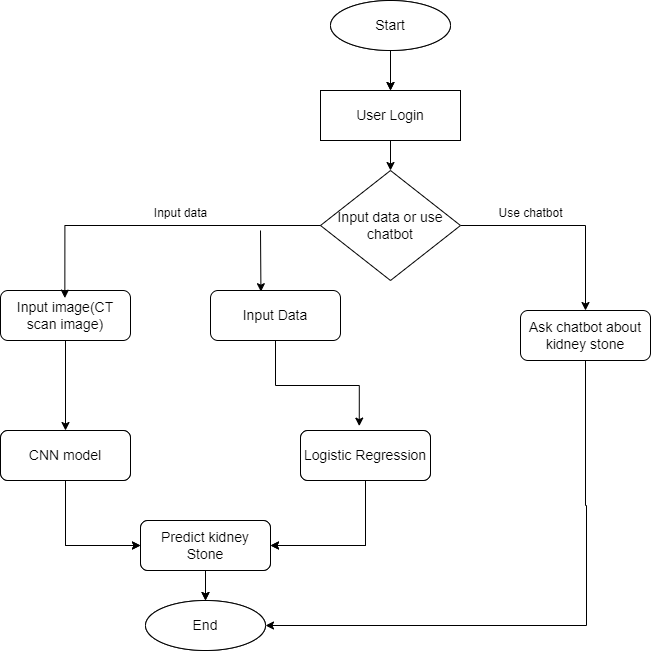

The diagram above was exported from draw.io. Its source (the exported page's mxGraphModel, read from the mxfile embedded in the PNG):
<mxGraphModel dx="1050" dy="530" grid="1" gridSize="10" guides="1" tooltips="1" connect="1" arrows="1" fold="1" page="1" pageScale="1" pageWidth="850" pageHeight="1100" math="0" shadow="0">
  <root>
    <mxCell id="0" />
    <mxCell id="1" parent="0" />
    <mxCell id="W7rlBjymFbqKT_xc8fa3-3" value="" style="edgeStyle=orthogonalEdgeStyle;rounded=0;orthogonalLoop=1;jettySize=auto;html=1;" parent="1" source="W7rlBjymFbqKT_xc8fa3-1" target="W7rlBjymFbqKT_xc8fa3-2" edge="1">
      <mxGeometry relative="1" as="geometry" />
    </mxCell>
    <mxCell id="W7rlBjymFbqKT_xc8fa3-1" value="&lt;font style=&quot;font-size: 14px;&quot;&gt;Start&lt;/font&gt;" style="ellipse;whiteSpace=wrap;html=1;" parent="1" vertex="1">
      <mxGeometry x="390" y="70" width="120" height="50" as="geometry" />
    </mxCell>
    <mxCell id="W7rlBjymFbqKT_xc8fa3-2" value="&lt;font style=&quot;font-size: 14px;&quot;&gt;User Login&lt;/font&gt;" style="whiteSpace=wrap;html=1;" parent="1" vertex="1">
      <mxGeometry x="380" y="160" width="140" height="50" as="geometry" />
    </mxCell>
    <mxCell id="UkJEbwxid-90DE2Gm7zv-21" value="" style="edgeStyle=orthogonalEdgeStyle;rounded=0;orthogonalLoop=1;jettySize=auto;html=1;" edge="1" parent="1" source="W7rlBjymFbqKT_xc8fa3-4" target="UkJEbwxid-90DE2Gm7zv-14">
      <mxGeometry relative="1" as="geometry" />
    </mxCell>
    <mxCell id="W7rlBjymFbqKT_xc8fa3-4" value="&lt;font style=&quot;font-size: 14px;&quot;&gt;Input image(CT scan image)&lt;/font&gt;" style="rounded=1;whiteSpace=wrap;html=1;" parent="1" vertex="1">
      <mxGeometry x="60" y="360" width="130" height="50" as="geometry" />
    </mxCell>
    <mxCell id="W7rlBjymFbqKT_xc8fa3-6" value="&lt;font style=&quot;font-size: 14px;&quot;&gt;Input Data&lt;/font&gt;" style="rounded=1;whiteSpace=wrap;html=1;" parent="1" vertex="1">
      <mxGeometry x="270" y="360" width="130" height="50" as="geometry" />
    </mxCell>
    <mxCell id="W7rlBjymFbqKT_xc8fa3-15" style="edgeStyle=orthogonalEdgeStyle;rounded=0;orthogonalLoop=1;jettySize=auto;html=1;entryX=1;entryY=0.5;entryDx=0;entryDy=0;exitX=0.5;exitY=1;exitDx=0;exitDy=0;" parent="1" source="W7rlBjymFbqKT_xc8fa3-8" target="W7rlBjymFbqKT_xc8fa3-12" edge="1">
      <mxGeometry relative="1" as="geometry" />
    </mxCell>
    <mxCell id="W7rlBjymFbqKT_xc8fa3-8" value="&lt;font style=&quot;font-size: 14px;&quot;&gt;Logistic Regression&lt;/font&gt;" style="rounded=1;whiteSpace=wrap;html=1;" parent="1" vertex="1">
      <mxGeometry x="360" y="500" width="130" height="50" as="geometry" />
    </mxCell>
    <mxCell id="W7rlBjymFbqKT_xc8fa3-14" style="edgeStyle=orthogonalEdgeStyle;rounded=0;orthogonalLoop=1;jettySize=auto;html=1;entryX=0;entryY=0.5;entryDx=0;entryDy=0;exitX=0.5;exitY=1;exitDx=0;exitDy=0;" parent="1" source="W7rlBjymFbqKT_xc8fa3-9" target="W7rlBjymFbqKT_xc8fa3-12" edge="1">
      <mxGeometry relative="1" as="geometry" />
    </mxCell>
    <mxCell id="W7rlBjymFbqKT_xc8fa3-9" value="&lt;font style=&quot;font-size: 14px;&quot;&gt;CNN model&lt;/font&gt;" style="rounded=1;whiteSpace=wrap;html=1;" parent="1" vertex="1">
      <mxGeometry x="60" y="500" width="130" height="50" as="geometry" />
    </mxCell>
    <mxCell id="W7rlBjymFbqKT_xc8fa3-16" value="" style="edgeStyle=orthogonalEdgeStyle;rounded=0;orthogonalLoop=1;jettySize=auto;html=1;" parent="1" source="W7rlBjymFbqKT_xc8fa3-12" target="W7rlBjymFbqKT_xc8fa3-13" edge="1">
      <mxGeometry relative="1" as="geometry" />
    </mxCell>
    <mxCell id="W7rlBjymFbqKT_xc8fa3-12" value="&lt;font style=&quot;font-size: 12px;&quot;&gt;Predict kidney Stone&lt;/font&gt;" style="rounded=1;whiteSpace=wrap;html=1;" parent="1" vertex="1">
      <mxGeometry x="200" y="590" width="130" height="50" as="geometry" />
    </mxCell>
    <mxCell id="W7rlBjymFbqKT_xc8fa3-13" value="&lt;font style=&quot;font-size: 14px;&quot;&gt;End&lt;/font&gt;" style="ellipse;whiteSpace=wrap;html=1;" parent="1" vertex="1">
      <mxGeometry x="205" y="670" width="120" height="50" as="geometry" />
    </mxCell>
    <mxCell id="UkJEbwxid-90DE2Gm7zv-1" value="" style="edgeStyle=orthogonalEdgeStyle;rounded=0;orthogonalLoop=1;jettySize=auto;html=1;" edge="1" parent="1" source="UkJEbwxid-90DE2Gm7zv-2" target="UkJEbwxid-90DE2Gm7zv-6">
      <mxGeometry relative="1" as="geometry" />
    </mxCell>
    <mxCell id="UkJEbwxid-90DE2Gm7zv-2" value="&lt;font style=&quot;font-size: 14px;&quot;&gt;Start&lt;/font&gt;" style="ellipse;whiteSpace=wrap;html=1;" vertex="1" parent="1">
      <mxGeometry x="390" y="70" width="120" height="50" as="geometry" />
    </mxCell>
    <mxCell id="UkJEbwxid-90DE2Gm7zv-20" value="" style="edgeStyle=orthogonalEdgeStyle;rounded=0;orthogonalLoop=1;jettySize=auto;html=1;" edge="1" parent="1" source="UkJEbwxid-90DE2Gm7zv-6" target="UkJEbwxid-90DE2Gm7zv-19">
      <mxGeometry relative="1" as="geometry" />
    </mxCell>
    <mxCell id="UkJEbwxid-90DE2Gm7zv-6" value="&lt;font style=&quot;font-size: 14px;&quot;&gt;User Login&lt;/font&gt;" style="whiteSpace=wrap;html=1;" vertex="1" parent="1">
      <mxGeometry x="380" y="160" width="140" height="50" as="geometry" />
    </mxCell>
    <mxCell id="UkJEbwxid-90DE2Gm7zv-11" style="edgeStyle=orthogonalEdgeStyle;rounded=0;orthogonalLoop=1;jettySize=auto;html=1;entryX=1;entryY=0.5;entryDx=0;entryDy=0;exitX=0.5;exitY=1;exitDx=0;exitDy=0;" edge="1" parent="1" source="UkJEbwxid-90DE2Gm7zv-12" target="UkJEbwxid-90DE2Gm7zv-16">
      <mxGeometry relative="1" as="geometry" />
    </mxCell>
    <mxCell id="UkJEbwxid-90DE2Gm7zv-12" value="&lt;font style=&quot;font-size: 14px;&quot;&gt;Logistic Regression&lt;/font&gt;" style="rounded=1;whiteSpace=wrap;html=1;" vertex="1" parent="1">
      <mxGeometry x="360" y="500" width="130" height="50" as="geometry" />
    </mxCell>
    <mxCell id="UkJEbwxid-90DE2Gm7zv-13" style="edgeStyle=orthogonalEdgeStyle;rounded=0;orthogonalLoop=1;jettySize=auto;html=1;entryX=0;entryY=0.5;entryDx=0;entryDy=0;exitX=0.5;exitY=1;exitDx=0;exitDy=0;" edge="1" parent="1" source="UkJEbwxid-90DE2Gm7zv-14" target="UkJEbwxid-90DE2Gm7zv-16">
      <mxGeometry relative="1" as="geometry" />
    </mxCell>
    <mxCell id="UkJEbwxid-90DE2Gm7zv-14" value="&lt;font style=&quot;font-size: 14px;&quot;&gt;CNN model&lt;/font&gt;" style="rounded=1;whiteSpace=wrap;html=1;" vertex="1" parent="1">
      <mxGeometry x="60" y="500" width="130" height="50" as="geometry" />
    </mxCell>
    <mxCell id="UkJEbwxid-90DE2Gm7zv-15" value="" style="edgeStyle=orthogonalEdgeStyle;rounded=0;orthogonalLoop=1;jettySize=auto;html=1;" edge="1" parent="1" source="UkJEbwxid-90DE2Gm7zv-16" target="UkJEbwxid-90DE2Gm7zv-17">
      <mxGeometry relative="1" as="geometry" />
    </mxCell>
    <mxCell id="UkJEbwxid-90DE2Gm7zv-16" value="&lt;font style=&quot;font-size: 14px;&quot;&gt;Predict kidney Stone&lt;/font&gt;" style="rounded=1;whiteSpace=wrap;html=1;" vertex="1" parent="1">
      <mxGeometry x="200" y="590" width="130" height="50" as="geometry" />
    </mxCell>
    <mxCell id="UkJEbwxid-90DE2Gm7zv-17" value="&lt;font style=&quot;font-size: 14px;&quot;&gt;End&lt;/font&gt;" style="ellipse;whiteSpace=wrap;html=1;" vertex="1" parent="1">
      <mxGeometry x="205" y="670" width="120" height="50" as="geometry" />
    </mxCell>
    <mxCell id="UkJEbwxid-90DE2Gm7zv-27" style="edgeStyle=orthogonalEdgeStyle;rounded=0;orthogonalLoop=1;jettySize=auto;html=1;entryX=1;entryY=0.5;entryDx=0;entryDy=0;" edge="1" parent="1" source="UkJEbwxid-90DE2Gm7zv-18" target="UkJEbwxid-90DE2Gm7zv-17">
      <mxGeometry relative="1" as="geometry">
        <mxPoint x="560" y="720" as="targetPoint" />
        <Array as="points">
          <mxPoint x="645" y="575" />
          <mxPoint x="646" y="575" />
          <mxPoint x="646" y="695" />
        </Array>
      </mxGeometry>
    </mxCell>
    <mxCell id="UkJEbwxid-90DE2Gm7zv-18" value="&lt;font style=&quot;font-size: 14px;&quot;&gt;Ask chatbot about kidney stone&lt;/font&gt;" style="rounded=1;whiteSpace=wrap;html=1;" vertex="1" parent="1">
      <mxGeometry x="580" y="380" width="130" height="50" as="geometry" />
    </mxCell>
    <mxCell id="UkJEbwxid-90DE2Gm7zv-23" style="edgeStyle=orthogonalEdgeStyle;rounded=0;orthogonalLoop=1;jettySize=auto;html=1;entryX=0.5;entryY=0;entryDx=0;entryDy=0;" edge="1" parent="1" source="UkJEbwxid-90DE2Gm7zv-19" target="UkJEbwxid-90DE2Gm7zv-18">
      <mxGeometry relative="1" as="geometry" />
    </mxCell>
    <mxCell id="UkJEbwxid-90DE2Gm7zv-19" value="&lt;font style=&quot;font-size: 14px;&quot;&gt;Input data or use chatbot&lt;/font&gt;" style="rhombus;whiteSpace=wrap;html=1;" vertex="1" parent="1">
      <mxGeometry x="380" y="240" width="140" height="110" as="geometry" />
    </mxCell>
    <mxCell id="UkJEbwxid-90DE2Gm7zv-22" style="edgeStyle=orthogonalEdgeStyle;rounded=0;orthogonalLoop=1;jettySize=auto;html=1;entryX=0.452;entryY=-0.088;entryDx=0;entryDy=0;entryPerimeter=0;" edge="1" parent="1" source="W7rlBjymFbqKT_xc8fa3-6" target="UkJEbwxid-90DE2Gm7zv-12">
      <mxGeometry relative="1" as="geometry" />
    </mxCell>
    <mxCell id="UkJEbwxid-90DE2Gm7zv-24" style="edgeStyle=orthogonalEdgeStyle;rounded=0;orthogonalLoop=1;jettySize=auto;html=1;entryX=0.495;entryY=0.152;entryDx=0;entryDy=0;entryPerimeter=0;" edge="1" parent="1" source="UkJEbwxid-90DE2Gm7zv-19" target="W7rlBjymFbqKT_xc8fa3-4">
      <mxGeometry relative="1" as="geometry" />
    </mxCell>
    <mxCell id="UkJEbwxid-90DE2Gm7zv-25" value="" style="endArrow=classic;html=1;rounded=0;entryX=0.388;entryY=0.024;entryDx=0;entryDy=0;entryPerimeter=0;" edge="1" parent="1" target="W7rlBjymFbqKT_xc8fa3-6">
      <mxGeometry width="50" height="50" relative="1" as="geometry">
        <mxPoint x="320" y="300" as="sourcePoint" />
        <mxPoint x="450" y="380" as="targetPoint" />
      </mxGeometry>
    </mxCell>
    <mxCell id="UkJEbwxid-90DE2Gm7zv-29" value="Use chatbot" style="text;html=1;align=center;verticalAlign=middle;resizable=0;points=[];autosize=1;strokeColor=none;fillColor=none;" vertex="1" parent="1">
      <mxGeometry x="545" y="268" width="90" height="30" as="geometry" />
    </mxCell>
    <mxCell id="UkJEbwxid-90DE2Gm7zv-30" value="Input data" style="text;html=1;align=center;verticalAlign=middle;resizable=0;points=[];autosize=1;strokeColor=none;fillColor=none;" vertex="1" parent="1">
      <mxGeometry x="200" y="268" width="80" height="30" as="geometry" />
    </mxCell>
  </root>
</mxGraphModel>